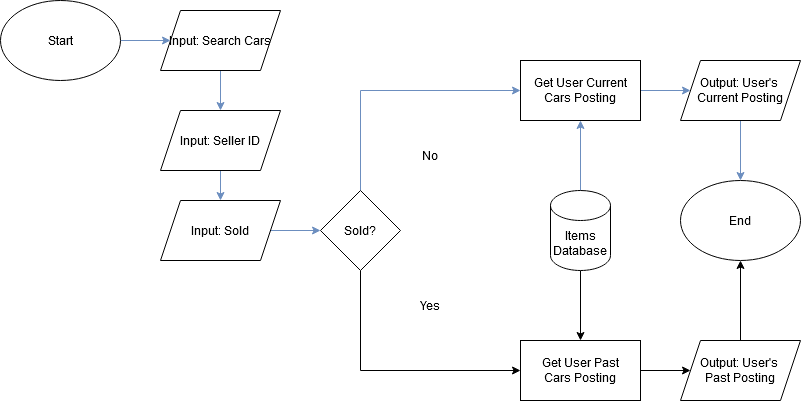

The diagram above was exported from draw.io. Its source (the exported page's mxGraphModel, read from the mxfile embedded in the PNG):
<mxGraphModel dx="1050" dy="538" grid="1" gridSize="10" guides="1" tooltips="1" connect="1" arrows="1" fold="1" page="1" pageScale="1" pageWidth="850" pageHeight="1100" background="#ffffff" math="0" shadow="0">
  <root>
    <mxCell id="0" />
    <mxCell id="1" parent="0" />
    <mxCell id="fe7szjoAKlc13dKdMjFo-36" style="edgeStyle=orthogonalEdgeStyle;rounded=0;orthogonalLoop=1;jettySize=auto;html=1;entryX=0.5;entryY=0;entryDx=0;entryDy=0;fillColor=#dae8fc;strokeColor=#6c8ebf;" edge="1" parent="1" source="fe7szjoAKlc13dKdMjFo-1" target="fe7szjoAKlc13dKdMjFo-17">
      <mxGeometry relative="1" as="geometry" />
    </mxCell>
    <mxCell id="fe7szjoAKlc13dKdMjFo-1" value="Input: Search Cars" style="shape=parallelogram;perimeter=parallelogramPerimeter;whiteSpace=wrap;html=1;fixedSize=1;" vertex="1" parent="1">
      <mxGeometry x="200" y="240" width="120" height="60" as="geometry" />
    </mxCell>
    <mxCell id="fe7szjoAKlc13dKdMjFo-11" style="edgeStyle=orthogonalEdgeStyle;rounded=0;orthogonalLoop=1;jettySize=auto;html=1;entryX=0;entryY=0.5;entryDx=0;entryDy=0;exitX=1;exitY=0.5;exitDx=0;exitDy=0;fillColor=#dae8fc;strokeColor=#6c8ebf;" edge="1" parent="1" source="fe7szjoAKlc13dKdMjFo-15" target="fe7szjoAKlc13dKdMjFo-10">
      <mxGeometry relative="1" as="geometry">
        <mxPoint x="680" y="320" as="sourcePoint" />
      </mxGeometry>
    </mxCell>
    <mxCell id="fe7szjoAKlc13dKdMjFo-6" style="edgeStyle=orthogonalEdgeStyle;rounded=0;orthogonalLoop=1;jettySize=auto;html=1;entryX=0.5;entryY=1;entryDx=0;entryDy=0;fillColor=#dae8fc;strokeColor=#6c8ebf;" edge="1" parent="1" source="fe7szjoAKlc13dKdMjFo-5" target="fe7szjoAKlc13dKdMjFo-15">
      <mxGeometry relative="1" as="geometry">
        <mxPoint x="620" y="290" as="targetPoint" />
      </mxGeometry>
    </mxCell>
    <mxCell id="fe7szjoAKlc13dKdMjFo-25" style="edgeStyle=orthogonalEdgeStyle;rounded=0;orthogonalLoop=1;jettySize=auto;html=1;entryX=0.5;entryY=0;entryDx=0;entryDy=0;" edge="1" parent="1" source="fe7szjoAKlc13dKdMjFo-5" target="fe7szjoAKlc13dKdMjFo-24">
      <mxGeometry relative="1" as="geometry" />
    </mxCell>
    <mxCell id="fe7szjoAKlc13dKdMjFo-5" value="Items Database" style="shape=cylinder3;whiteSpace=wrap;html=1;boundedLbl=1;backgroundOutline=1;size=15;" vertex="1" parent="1">
      <mxGeometry x="590" y="420" width="60" height="80" as="geometry" />
    </mxCell>
    <mxCell id="fe7szjoAKlc13dKdMjFo-9" style="edgeStyle=orthogonalEdgeStyle;rounded=0;orthogonalLoop=1;jettySize=auto;html=1;entryX=0;entryY=0.5;entryDx=0;entryDy=0;fillColor=#dae8fc;strokeColor=#6c8ebf;" edge="1" parent="1" source="fe7szjoAKlc13dKdMjFo-8" target="fe7szjoAKlc13dKdMjFo-1">
      <mxGeometry relative="1" as="geometry" />
    </mxCell>
    <mxCell id="fe7szjoAKlc13dKdMjFo-8" value="Start" style="ellipse;whiteSpace=wrap;html=1;" vertex="1" parent="1">
      <mxGeometry x="40" y="230" width="120" height="80" as="geometry" />
    </mxCell>
    <mxCell id="fe7szjoAKlc13dKdMjFo-23" style="edgeStyle=orthogonalEdgeStyle;rounded=0;orthogonalLoop=1;jettySize=auto;html=1;fillColor=#dae8fc;strokeColor=#6c8ebf;" edge="1" parent="1" source="fe7szjoAKlc13dKdMjFo-10" target="fe7szjoAKlc13dKdMjFo-22">
      <mxGeometry relative="1" as="geometry" />
    </mxCell>
    <mxCell id="fe7szjoAKlc13dKdMjFo-10" value="&lt;div&gt;Output: User's&amp;nbsp;&lt;/div&gt;&lt;div&gt;Current Posting&lt;/div&gt;" style="shape=parallelogram;perimeter=parallelogramPerimeter;whiteSpace=wrap;html=1;fixedSize=1;" vertex="1" parent="1">
      <mxGeometry x="720" y="290" width="120" height="60" as="geometry" />
    </mxCell>
    <mxCell id="fe7szjoAKlc13dKdMjFo-15" value="&lt;div&gt;Get User Current&lt;/div&gt;&lt;div&gt;Cars Posting&lt;/div&gt;" style="rounded=0;whiteSpace=wrap;html=1;" vertex="1" parent="1">
      <mxGeometry x="560" y="290" width="120" height="60" as="geometry" />
    </mxCell>
    <mxCell id="fe7szjoAKlc13dKdMjFo-37" style="edgeStyle=orthogonalEdgeStyle;rounded=0;orthogonalLoop=1;jettySize=auto;html=1;fillColor=#dae8fc;strokeColor=#6c8ebf;" edge="1" parent="1" source="fe7szjoAKlc13dKdMjFo-17" target="fe7szjoAKlc13dKdMjFo-33">
      <mxGeometry relative="1" as="geometry" />
    </mxCell>
    <mxCell id="fe7szjoAKlc13dKdMjFo-17" value="Input: Seller ID" style="shape=parallelogram;perimeter=parallelogramPerimeter;whiteSpace=wrap;html=1;fixedSize=1;" vertex="1" parent="1">
      <mxGeometry x="200" y="340" width="120" height="60" as="geometry" />
    </mxCell>
    <mxCell id="fe7szjoAKlc13dKdMjFo-41" style="edgeStyle=orthogonalEdgeStyle;rounded=0;orthogonalLoop=1;jettySize=auto;html=1;exitX=0.5;exitY=0;exitDx=0;exitDy=0;entryX=0;entryY=0.5;entryDx=0;entryDy=0;fillColor=#dae8fc;strokeColor=#6c8ebf;" edge="1" parent="1" source="fe7szjoAKlc13dKdMjFo-19" target="fe7szjoAKlc13dKdMjFo-15">
      <mxGeometry relative="1" as="geometry">
        <mxPoint x="557" y="314" as="targetPoint" />
        <mxPoint x="350" y="380" as="sourcePoint" />
        <Array as="points">
          <mxPoint x="400" y="320" />
        </Array>
      </mxGeometry>
    </mxCell>
    <mxCell id="fe7szjoAKlc13dKdMjFo-42" style="edgeStyle=orthogonalEdgeStyle;rounded=0;orthogonalLoop=1;jettySize=auto;html=1;entryX=0;entryY=0.5;entryDx=0;entryDy=0;exitX=0.5;exitY=1;exitDx=0;exitDy=0;" edge="1" parent="1" source="fe7szjoAKlc13dKdMjFo-19" target="fe7szjoAKlc13dKdMjFo-24">
      <mxGeometry relative="1" as="geometry">
        <mxPoint x="340" y="530" as="sourcePoint" />
        <mxPoint x="460" y="670" as="targetPoint" />
        <Array as="points">
          <mxPoint x="400" y="600" />
        </Array>
      </mxGeometry>
    </mxCell>
    <mxCell id="fe7szjoAKlc13dKdMjFo-19" value="Sold?" style="rhombus;whiteSpace=wrap;html=1;" vertex="1" parent="1">
      <mxGeometry x="360" y="420" width="80" height="80" as="geometry" />
    </mxCell>
    <mxCell id="fe7szjoAKlc13dKdMjFo-22" value="End" style="ellipse;whiteSpace=wrap;html=1;" vertex="1" parent="1">
      <mxGeometry x="720" y="410" width="120" height="80" as="geometry" />
    </mxCell>
    <mxCell id="fe7szjoAKlc13dKdMjFo-28" style="edgeStyle=orthogonalEdgeStyle;rounded=0;orthogonalLoop=1;jettySize=auto;html=1;entryX=0;entryY=0.5;entryDx=0;entryDy=0;" edge="1" parent="1" source="fe7szjoAKlc13dKdMjFo-24" target="fe7szjoAKlc13dKdMjFo-27">
      <mxGeometry relative="1" as="geometry" />
    </mxCell>
    <mxCell id="fe7szjoAKlc13dKdMjFo-24" value="&lt;div&gt;Get User Past&lt;/div&gt;&lt;div&gt;Cars Posting&lt;/div&gt;" style="rounded=0;whiteSpace=wrap;html=1;" vertex="1" parent="1">
      <mxGeometry x="560" y="570" width="120" height="60" as="geometry" />
    </mxCell>
    <mxCell id="fe7szjoAKlc13dKdMjFo-29" style="edgeStyle=orthogonalEdgeStyle;rounded=0;orthogonalLoop=1;jettySize=auto;html=1;entryX=0.5;entryY=1;entryDx=0;entryDy=0;" edge="1" parent="1" source="fe7szjoAKlc13dKdMjFo-27" target="fe7szjoAKlc13dKdMjFo-22">
      <mxGeometry relative="1" as="geometry" />
    </mxCell>
    <mxCell id="fe7szjoAKlc13dKdMjFo-27" value="&lt;div&gt;Output: User's&amp;nbsp;&lt;/div&gt;&lt;div&gt;Past Posting&lt;/div&gt;" style="shape=parallelogram;perimeter=parallelogramPerimeter;whiteSpace=wrap;html=1;fixedSize=1;" vertex="1" parent="1">
      <mxGeometry x="720" y="570" width="120" height="60" as="geometry" />
    </mxCell>
    <mxCell id="fe7szjoAKlc13dKdMjFo-30" value="No" style="text;html=1;strokeColor=none;fillColor=none;align=center;verticalAlign=middle;whiteSpace=wrap;rounded=0;" vertex="1" parent="1">
      <mxGeometry x="440" y="370" width="60" height="30" as="geometry" />
    </mxCell>
    <mxCell id="fe7szjoAKlc13dKdMjFo-32" value="Yes" style="text;html=1;strokeColor=none;fillColor=none;align=center;verticalAlign=middle;whiteSpace=wrap;rounded=0;" vertex="1" parent="1">
      <mxGeometry x="440" y="520" width="60" height="30" as="geometry" />
    </mxCell>
    <mxCell id="fe7szjoAKlc13dKdMjFo-38" style="edgeStyle=orthogonalEdgeStyle;rounded=0;orthogonalLoop=1;jettySize=auto;html=1;entryX=0;entryY=0.5;entryDx=0;entryDy=0;fillColor=#dae8fc;strokeColor=#6c8ebf;" edge="1" parent="1" source="fe7szjoAKlc13dKdMjFo-33" target="fe7szjoAKlc13dKdMjFo-19">
      <mxGeometry relative="1" as="geometry" />
    </mxCell>
    <mxCell id="fe7szjoAKlc13dKdMjFo-33" value="Input: Sold" style="shape=parallelogram;perimeter=parallelogramPerimeter;whiteSpace=wrap;html=1;fixedSize=1;" vertex="1" parent="1">
      <mxGeometry x="200" y="430" width="120" height="60" as="geometry" />
    </mxCell>
  </root>
</mxGraphModel>